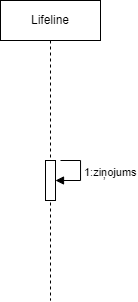

The diagram above was exported from draw.io. Its source (the exported page's mxGraphModel, read from the mxfile embedded in the PNG):
<mxGraphModel dx="583" dy="646" grid="1" gridSize="10" guides="1" tooltips="1" connect="1" arrows="1" fold="1" page="1" pageScale="1" pageWidth="850" pageHeight="1100" math="0" shadow="0">
  <root>
    <mxCell id="0" />
    <mxCell id="1" parent="0" />
    <mxCell id="SHZ5InjUtsbuo0XT-5Bj-8" value="1:ziņojums" style="html=1;align=left;spacingLeft=2;endArrow=block;rounded=0;edgeStyle=orthogonalEdgeStyle;curved=0;rounded=0;" edge="1" target="SHZ5InjUtsbuo0XT-5Bj-7" parent="1">
      <mxGeometry relative="1" as="geometry">
        <mxPoint x="260" y="480" as="sourcePoint" />
        <Array as="points">
          <mxPoint x="280" y="480" />
          <mxPoint x="280" y="500" />
        </Array>
      </mxGeometry>
    </mxCell>
    <mxCell id="SHZ5InjUtsbuo0XT-5Bj-10" value="Lifeline" style="shape=umlLifeline;perimeter=lifelinePerimeter;whiteSpace=wrap;html=1;container=1;dropTarget=0;collapsible=0;recursiveResize=0;outlineConnect=0;portConstraint=eastwest;newEdgeStyle={&quot;curved&quot;:0,&quot;rounded&quot;:0};" vertex="1" parent="1">
      <mxGeometry x="200" y="320" width="100" height="300" as="geometry" />
    </mxCell>
    <mxCell id="SHZ5InjUtsbuo0XT-5Bj-7" value="" style="html=1;points=[[0,0,0,0,5],[0,1,0,0,-5],[1,0,0,0,5],[1,1,0,0,-5]];perimeter=orthogonalPerimeter;outlineConnect=0;targetShapes=umlLifeline;portConstraint=eastwest;newEdgeStyle={&quot;curved&quot;:0,&quot;rounded&quot;:0};" vertex="1" parent="SHZ5InjUtsbuo0XT-5Bj-10">
      <mxGeometry x="45" y="160" width="10" height="40" as="geometry" />
    </mxCell>
  </root>
</mxGraphModel>